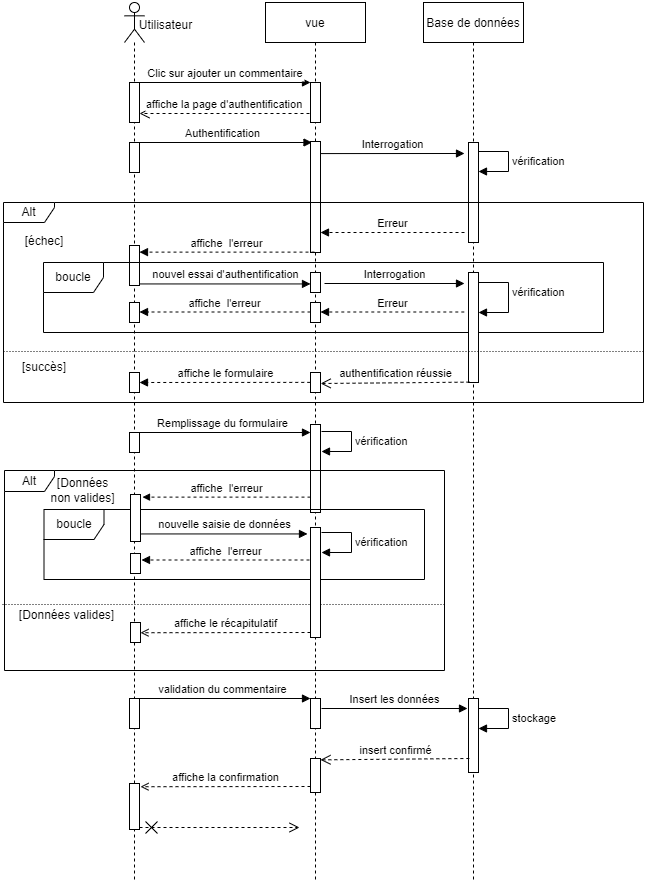

The diagram above was exported from draw.io. Its source (the exported page's mxGraphModel, read from the mxfile embedded in the PNG):
<mxGraphModel dx="1038" dy="481" grid="1" gridSize="10" guides="1" tooltips="1" connect="1" arrows="1" fold="1" page="1" pageScale="1" pageWidth="827" pageHeight="1169" math="0" shadow="0">
  <root>
    <mxCell id="0" />
    <mxCell id="1" parent="0" />
    <mxCell id="wL0E0esEHXv424BmP2_G-1" value="vue" style="shape=umlLifeline;perimeter=lifelinePerimeter;container=1;collapsible=0;recursiveResize=0;shadow=0;strokeWidth=1;rounded=0;" parent="1" vertex="1">
      <mxGeometry x="301" y="43" width="100" height="880" as="geometry" />
    </mxCell>
    <mxCell id="wL0E0esEHXv424BmP2_G-2" value="" style="points=[];perimeter=orthogonalPerimeter;shadow=0;strokeWidth=1;rounded=0;" parent="wL0E0esEHXv424BmP2_G-1" vertex="1">
      <mxGeometry x="45" y="80" width="10" height="40" as="geometry" />
    </mxCell>
    <mxCell id="wL0E0esEHXv424BmP2_G-3" value="" style="html=1;points=[];perimeter=orthogonalPerimeter;rounded=0;" parent="wL0E0esEHXv424BmP2_G-1" vertex="1">
      <mxGeometry x="45" y="139" width="10" height="111" as="geometry" />
    </mxCell>
    <mxCell id="wL0E0esEHXv424BmP2_G-8" value="affiche la confirmation" style="html=1;verticalAlign=bottom;endArrow=open;dashed=1;endSize=6;exitX=0;exitY=0.95;sketch=0;curved=0;" parent="wL0E0esEHXv424BmP2_G-1" edge="1">
      <mxGeometry relative="1" as="geometry">
        <mxPoint x="-125" y="784.22" as="targetPoint" />
        <mxPoint x="45" y="784" as="sourcePoint" />
      </mxGeometry>
    </mxCell>
    <mxCell id="wL0E0esEHXv424BmP2_G-9" value="validation du commentaire" style="html=1;verticalAlign=bottom;endArrow=block;entryX=0;entryY=0;sketch=0;curved=0;" parent="wL0E0esEHXv424BmP2_G-1" edge="1">
      <mxGeometry relative="1" as="geometry">
        <mxPoint x="-131.40909090909088" y="695.9999999999999" as="sourcePoint" />
        <mxPoint x="45" y="695.9999999999999" as="targetPoint" />
      </mxGeometry>
    </mxCell>
    <mxCell id="wL0E0esEHXv424BmP2_G-10" value="" style="html=1;points=[];perimeter=orthogonalPerimeter;rounded=0;sketch=0;" parent="wL0E0esEHXv424BmP2_G-1" vertex="1">
      <mxGeometry x="45" y="696" width="10" height="30" as="geometry" />
    </mxCell>
    <mxCell id="wL0E0esEHXv424BmP2_G-11" value="" style="html=1;points=[];perimeter=orthogonalPerimeter;rounded=0;sketch=0;" parent="wL0E0esEHXv424BmP2_G-1" vertex="1">
      <mxGeometry x="45" y="756" width="10" height="34" as="geometry" />
    </mxCell>
    <mxCell id="dLRUS5SX7wHKLrEOV6dl-24" value="" style="points=[];perimeter=orthogonalPerimeter;shadow=0;strokeWidth=1;rounded=0;" vertex="1" parent="wL0E0esEHXv424BmP2_G-1">
      <mxGeometry x="45" y="422" width="10" height="88" as="geometry" />
    </mxCell>
    <mxCell id="wL0E0esEHXv424BmP2_G-52" value="Remplissage du formulaire" style="html=1;verticalAlign=bottom;endArrow=block;entryX=0;entryY=0;sketch=0;curved=0;" parent="wL0E0esEHXv424BmP2_G-1" edge="1">
      <mxGeometry relative="1" as="geometry">
        <mxPoint x="-131.409090909091" y="429.9999999999999" as="sourcePoint" />
        <mxPoint x="45" y="429.9999999999999" as="targetPoint" />
      </mxGeometry>
    </mxCell>
    <mxCell id="wL0E0esEHXv424BmP2_G-13" value="affiche la page d'authentification" style="verticalAlign=bottom;endArrow=open;dashed=1;endSize=8;exitX=0;exitY=0.95;shadow=0;strokeWidth=1;rounded=0;" parent="1" edge="1">
      <mxGeometry relative="1" as="geometry">
        <mxPoint x="175" y="153.9999999999999" as="targetPoint" />
        <mxPoint x="345" y="153.9999999999999" as="sourcePoint" />
      </mxGeometry>
    </mxCell>
    <mxCell id="wL0E0esEHXv424BmP2_G-14" value="Clic sur ajouter un commentaire" style="verticalAlign=bottom;endArrow=block;entryX=0;entryY=0;shadow=0;strokeWidth=1;rounded=0;" parent="1" target="wL0E0esEHXv424BmP2_G-2" edge="1">
      <mxGeometry relative="1" as="geometry">
        <mxPoint x="175" y="123" as="sourcePoint" />
      </mxGeometry>
    </mxCell>
    <mxCell id="wL0E0esEHXv424BmP2_G-15" value="Base de données" style="shape=umlLifeline;perimeter=lifelinePerimeter;container=1;collapsible=0;recursiveResize=0;shadow=0;strokeWidth=1;rounded=0;" parent="1" vertex="1">
      <mxGeometry x="459" y="43" width="100" height="880" as="geometry" />
    </mxCell>
    <mxCell id="wL0E0esEHXv424BmP2_G-16" value="" style="points=[];perimeter=orthogonalPerimeter;shadow=0;strokeWidth=1;rounded=0;" parent="wL0E0esEHXv424BmP2_G-15" vertex="1">
      <mxGeometry x="45" y="140" width="10" height="100" as="geometry" />
    </mxCell>
    <mxCell id="wL0E0esEHXv424BmP2_G-17" value="vérification" style="edgeStyle=orthogonalEdgeStyle;html=1;align=left;spacingLeft=2;endArrow=block;entryX=1;entryY=0;rounded=0;" parent="wL0E0esEHXv424BmP2_G-15" edge="1">
      <mxGeometry relative="1" as="geometry">
        <mxPoint x="55" y="149" as="sourcePoint" />
        <Array as="points">
          <mxPoint x="85" y="149" />
        </Array>
        <mxPoint x="55" y="169" as="targetPoint" />
      </mxGeometry>
    </mxCell>
    <mxCell id="wL0E0esEHXv424BmP2_G-18" value="Insert les données" style="html=1;verticalAlign=bottom;endArrow=block;rounded=0;" parent="wL0E0esEHXv424BmP2_G-15" edge="1">
      <mxGeometry width="80" relative="1" as="geometry">
        <mxPoint x="-102" y="706" as="sourcePoint" />
        <mxPoint x="44" y="706" as="targetPoint" />
      </mxGeometry>
    </mxCell>
    <mxCell id="wL0E0esEHXv424BmP2_G-19" value="" style="html=1;points=[];perimeter=orthogonalPerimeter;rounded=0;sketch=0;" parent="wL0E0esEHXv424BmP2_G-15" vertex="1">
      <mxGeometry x="45" y="696" width="10" height="74" as="geometry" />
    </mxCell>
    <mxCell id="wL0E0esEHXv424BmP2_G-20" value="stockage" style="edgeStyle=orthogonalEdgeStyle;html=1;align=left;spacingLeft=2;endArrow=block;entryX=1;entryY=0;rounded=0;" parent="wL0E0esEHXv424BmP2_G-15" edge="1">
      <mxGeometry relative="1" as="geometry">
        <mxPoint x="55" y="706" as="sourcePoint" />
        <Array as="points">
          <mxPoint x="85" y="706" />
        </Array>
        <mxPoint x="55" y="726" as="targetPoint" />
      </mxGeometry>
    </mxCell>
    <mxCell id="wL0E0esEHXv424BmP2_G-21" value="" style="shape=umlLifeline;participant=umlActor;perimeter=lifelinePerimeter;whiteSpace=wrap;html=1;container=1;collapsible=0;recursiveResize=0;verticalAlign=top;spacingTop=36;outlineConnect=0;size=40;rounded=0;" parent="1" vertex="1">
      <mxGeometry x="160" y="43" width="20" height="880" as="geometry" />
    </mxCell>
    <mxCell id="wL0E0esEHXv424BmP2_G-22" value="" style="html=1;points=[];perimeter=orthogonalPerimeter;rounded=0;" parent="wL0E0esEHXv424BmP2_G-21" vertex="1">
      <mxGeometry x="5" y="80" width="10" height="40" as="geometry" />
    </mxCell>
    <mxCell id="wL0E0esEHXv424BmP2_G-23" value="" style="html=1;points=[];perimeter=orthogonalPerimeter;rounded=0;" parent="wL0E0esEHXv424BmP2_G-21" vertex="1">
      <mxGeometry x="5" y="140" width="10" height="30" as="geometry" />
    </mxCell>
    <mxCell id="wL0E0esEHXv424BmP2_G-24" value="Authentification" style="html=1;verticalAlign=bottom;endArrow=block;rounded=0;" parent="wL0E0esEHXv424BmP2_G-21" edge="1">
      <mxGeometry width="80" relative="1" as="geometry">
        <mxPoint x="8" y="140" as="sourcePoint" />
        <mxPoint x="187.5" y="140" as="targetPoint" />
      </mxGeometry>
    </mxCell>
    <mxCell id="wL0E0esEHXv424BmP2_G-25" value="" style="html=1;points=[];perimeter=orthogonalPerimeter;sketch=0;" parent="wL0E0esEHXv424BmP2_G-21" vertex="1">
      <mxGeometry x="5" y="430" width="10" height="20" as="geometry" />
    </mxCell>
    <mxCell id="wL0E0esEHXv424BmP2_G-27" value="" style="html=1;points=[];perimeter=orthogonalPerimeter;rounded=0;sketch=0;" parent="wL0E0esEHXv424BmP2_G-21" vertex="1">
      <mxGeometry x="5" y="696" width="10" height="30" as="geometry" />
    </mxCell>
    <mxCell id="wL0E0esEHXv424BmP2_G-28" value="" style="html=1;points=[];perimeter=orthogonalPerimeter;rounded=0;sketch=0;" parent="wL0E0esEHXv424BmP2_G-21" vertex="1">
      <mxGeometry x="5" y="781" width="10" height="46" as="geometry" />
    </mxCell>
    <mxCell id="wL0E0esEHXv424BmP2_G-29" value="" style="endArrow=open;startArrow=cross;endFill=0;startFill=0;endSize=8;startSize=10;html=1;rounded=1;dashed=1;sketch=0;curved=0;" parent="wL0E0esEHXv424BmP2_G-21" edge="1">
      <mxGeometry width="160" relative="1" as="geometry">
        <mxPoint x="15" y="825" as="sourcePoint" />
        <mxPoint x="175" y="825" as="targetPoint" />
      </mxGeometry>
    </mxCell>
    <mxCell id="wL0E0esEHXv424BmP2_G-30" value="Interrogation" style="html=1;verticalAlign=bottom;endArrow=block;exitX=1.008;exitY=0.271;exitDx=0;exitDy=0;exitPerimeter=0;rounded=0;" parent="1" edge="1">
      <mxGeometry width="80" relative="1" as="geometry">
        <mxPoint x="356.0799999999999" y="194.08100000000013" as="sourcePoint" />
        <mxPoint x="500" y="194" as="targetPoint" />
      </mxGeometry>
    </mxCell>
    <mxCell id="wL0E0esEHXv424BmP2_G-31" value="Alt" style="shape=umlFrame;whiteSpace=wrap;html=1;shadow=0;rounded=0;width=51;height=20;" parent="1" vertex="1">
      <mxGeometry x="39" y="243" width="640" height="200" as="geometry" />
    </mxCell>
    <mxCell id="wL0E0esEHXv424BmP2_G-32" value="Erreur" style="html=1;verticalAlign=bottom;endArrow=block;dashed=1;rounded=0;" parent="1" edge="1">
      <mxGeometry width="80" relative="1" as="geometry">
        <mxPoint x="500" y="273" as="sourcePoint" />
        <mxPoint x="356" y="273" as="targetPoint" />
      </mxGeometry>
    </mxCell>
    <mxCell id="wL0E0esEHXv424BmP2_G-33" value="" style="html=1;points=[];perimeter=orthogonalPerimeter;shadow=0;rounded=0;" parent="1" vertex="1">
      <mxGeometry x="165" y="286" width="10" height="40" as="geometry" />
    </mxCell>
    <mxCell id="wL0E0esEHXv424BmP2_G-34" value="affiche&amp;nbsp; l'erreur" style="html=1;verticalAlign=bottom;endArrow=block;rounded=0;dashed=1;" parent="1" edge="1">
      <mxGeometry width="80" relative="1" as="geometry">
        <mxPoint x="350" y="292.62" as="sourcePoint" />
        <mxPoint x="175" y="292.62" as="targetPoint" />
      </mxGeometry>
    </mxCell>
    <mxCell id="wL0E0esEHXv424BmP2_G-35" value="boucle" style="shape=umlFrame;whiteSpace=wrap;html=1;shadow=0;rounded=0;" parent="1" vertex="1">
      <mxGeometry x="79" y="303" width="560" height="70" as="geometry" />
    </mxCell>
    <mxCell id="wL0E0esEHXv424BmP2_G-36" value="[échec]" style="text;html=1;strokeColor=none;fillColor=none;align=center;verticalAlign=middle;whiteSpace=wrap;shadow=0;rounded=0;" parent="1" vertex="1">
      <mxGeometry x="50" y="267" width="60" height="30" as="geometry" />
    </mxCell>
    <mxCell id="wL0E0esEHXv424BmP2_G-37" value="[succès]" style="text;html=1;strokeColor=none;fillColor=none;align=center;verticalAlign=middle;whiteSpace=wrap;shadow=0;rounded=0;" parent="1" vertex="1">
      <mxGeometry x="50" y="393" width="60" height="30" as="geometry" />
    </mxCell>
    <mxCell id="wL0E0esEHXv424BmP2_G-38" value="" style="html=1;points=[];perimeter=orthogonalPerimeter;shadow=0;rounded=0;" parent="1" vertex="1">
      <mxGeometry x="346" y="313" width="10" height="20" as="geometry" />
    </mxCell>
    <mxCell id="wL0E0esEHXv424BmP2_G-39" value="nouvel essai d'authentification" style="html=1;verticalAlign=bottom;endArrow=block;rounded=0;" parent="1" edge="1">
      <mxGeometry width="80" relative="1" as="geometry">
        <mxPoint x="175" y="324.44" as="sourcePoint" />
        <mxPoint x="346" y="324.44000000000005" as="targetPoint" />
      </mxGeometry>
    </mxCell>
    <mxCell id="wL0E0esEHXv424BmP2_G-40" value="" style="html=1;points=[];perimeter=orthogonalPerimeter;shadow=0;rounded=0;" parent="1" vertex="1">
      <mxGeometry x="504" y="313" width="10" height="110" as="geometry" />
    </mxCell>
    <mxCell id="wL0E0esEHXv424BmP2_G-41" value="Interrogation" style="html=1;verticalAlign=bottom;endArrow=block;rounded=0;" parent="1" edge="1">
      <mxGeometry width="80" relative="1" as="geometry">
        <mxPoint x="360" y="324" as="sourcePoint" />
        <mxPoint x="500" y="324.00100000000003" as="targetPoint" />
      </mxGeometry>
    </mxCell>
    <mxCell id="wL0E0esEHXv424BmP2_G-42" value="vérification" style="edgeStyle=orthogonalEdgeStyle;html=1;align=left;spacingLeft=2;endArrow=block;entryX=1;entryY=0;rounded=0;" parent="1" edge="1">
      <mxGeometry relative="1" as="geometry">
        <mxPoint x="514" y="333" as="sourcePoint" />
        <Array as="points">
          <mxPoint x="514" y="323" />
          <mxPoint x="544" y="323" />
          <mxPoint x="544" y="353" />
        </Array>
        <mxPoint x="514" y="353" as="targetPoint" />
      </mxGeometry>
    </mxCell>
    <mxCell id="wL0E0esEHXv424BmP2_G-43" value="Erreur" style="html=1;verticalAlign=bottom;endArrow=block;exitX=0.72;exitY=0.125;exitDx=0;exitDy=0;exitPerimeter=0;dashed=1;rounded=0;" parent="1" edge="1">
      <mxGeometry width="80" relative="1" as="geometry">
        <mxPoint x="499.8000000000002" y="352.5" as="sourcePoint" />
        <mxPoint x="356" y="352.5" as="targetPoint" />
      </mxGeometry>
    </mxCell>
    <mxCell id="wL0E0esEHXv424BmP2_G-44" value="" style="html=1;points=[];perimeter=orthogonalPerimeter;shadow=0;rounded=0;" parent="1" vertex="1">
      <mxGeometry x="346" y="343" width="10" height="20" as="geometry" />
    </mxCell>
    <mxCell id="wL0E0esEHXv424BmP2_G-45" value="" style="html=1;points=[];perimeter=orthogonalPerimeter;shadow=0;rounded=0;" parent="1" vertex="1">
      <mxGeometry x="165" y="343" width="10" height="20" as="geometry" />
    </mxCell>
    <mxCell id="wL0E0esEHXv424BmP2_G-46" value="affiche&amp;nbsp; l'erreur" style="html=1;verticalAlign=bottom;endArrow=block;rounded=0;dashed=1;" parent="1" edge="1">
      <mxGeometry width="80" relative="1" as="geometry">
        <mxPoint x="346" y="352.5" as="sourcePoint" />
        <mxPoint x="175" y="352.5" as="targetPoint" />
      </mxGeometry>
    </mxCell>
    <mxCell id="wL0E0esEHXv424BmP2_G-47" value="" style="line;strokeWidth=1;fillColor=none;align=left;verticalAlign=middle;spacingTop=-1;spacingLeft=3;spacingRight=3;rotatable=0;labelPosition=right;points=[];portConstraint=eastwest;shadow=0;dashed=1;dashPattern=1 2;rounded=0;" parent="1" vertex="1">
      <mxGeometry x="39" y="388" width="641" height="8" as="geometry" />
    </mxCell>
    <mxCell id="wL0E0esEHXv424BmP2_G-48" value="" style="html=1;points=[];perimeter=orthogonalPerimeter;shadow=0;rounded=0;" parent="1" vertex="1">
      <mxGeometry x="346" y="413" width="10" height="20" as="geometry" />
    </mxCell>
    <mxCell id="wL0E0esEHXv424BmP2_G-49" value="authentification réussie" style="html=1;verticalAlign=bottom;endArrow=open;dashed=1;endSize=8;entryX=1.014;entryY=0.55;entryDx=0;entryDy=0;entryPerimeter=0;rounded=0;" parent="1" target="wL0E0esEHXv424BmP2_G-48" edge="1">
      <mxGeometry relative="1" as="geometry">
        <mxPoint x="505" y="422.64" as="sourcePoint" />
        <mxPoint x="425" y="422.64" as="targetPoint" />
      </mxGeometry>
    </mxCell>
    <mxCell id="wL0E0esEHXv424BmP2_G-50" value="" style="html=1;points=[];perimeter=orthogonalPerimeter;shadow=0;rounded=0;" parent="1" vertex="1">
      <mxGeometry x="165" y="413" width="10" height="20" as="geometry" />
    </mxCell>
    <mxCell id="wL0E0esEHXv424BmP2_G-51" value="affiche le formulaire" style="html=1;verticalAlign=bottom;endArrow=block;rounded=0;exitX=-0.024;exitY=0.494;exitDx=0;exitDy=0;exitPerimeter=0;dashed=1;" parent="1" source="wL0E0esEHXv424BmP2_G-48" edge="1">
      <mxGeometry width="80" relative="1" as="geometry">
        <mxPoint x="340" y="423" as="sourcePoint" />
        <mxPoint x="175" y="423" as="targetPoint" />
      </mxGeometry>
    </mxCell>
    <mxCell id="wL0E0esEHXv424BmP2_G-53" value="insert confirmé" style="html=1;verticalAlign=bottom;endArrow=open;dashed=1;endSize=8;entryX=1.014;entryY=0.55;entryDx=0;entryDy=0;entryPerimeter=0;rounded=0;" parent="1" edge="1">
      <mxGeometry relative="1" as="geometry">
        <mxPoint x="504.86" y="799" as="sourcePoint" />
        <mxPoint x="356.0000000000001" y="800.3600000000001" as="targetPoint" />
      </mxGeometry>
    </mxCell>
    <mxCell id="wL0E0esEHXv424BmP2_G-54" value="Utilisateur" style="text;html=1;strokeColor=none;fillColor=none;align=center;verticalAlign=middle;whiteSpace=wrap;rounded=0;sketch=0;" parent="1" vertex="1">
      <mxGeometry x="173" y="51" width="57" height="30" as="geometry" />
    </mxCell>
    <mxCell id="dLRUS5SX7wHKLrEOV6dl-25" value="vérification" style="edgeStyle=orthogonalEdgeStyle;html=1;align=left;spacingLeft=2;endArrow=block;entryX=1;entryY=0;rounded=0;" edge="1" parent="1">
      <mxGeometry relative="1" as="geometry">
        <mxPoint x="357" y="472" as="sourcePoint" />
        <Array as="points">
          <mxPoint x="387" y="472" />
        </Array>
        <mxPoint x="357" y="492" as="targetPoint" />
      </mxGeometry>
    </mxCell>
    <mxCell id="dLRUS5SX7wHKLrEOV6dl-26" value="Alt" style="shape=umlFrame;whiteSpace=wrap;html=1;shadow=0;rounded=0;width=50;height=21;" vertex="1" parent="1">
      <mxGeometry x="40" y="511" width="440" height="200" as="geometry" />
    </mxCell>
    <mxCell id="dLRUS5SX7wHKLrEOV6dl-27" value="boucle" style="shape=umlFrame;whiteSpace=wrap;html=1;shadow=0;rounded=0;" vertex="1" parent="1">
      <mxGeometry x="79.5" y="550" width="380.5" height="70" as="geometry" />
    </mxCell>
    <mxCell id="dLRUS5SX7wHKLrEOV6dl-28" value="" style="line;strokeWidth=1;fillColor=none;align=left;verticalAlign=middle;spacingTop=-1;spacingLeft=3;spacingRight=3;rotatable=0;labelPosition=right;points=[];portConstraint=eastwest;shadow=0;dashed=1;dashPattern=1 2;rounded=0;" vertex="1" parent="1">
      <mxGeometry x="38" y="641" width="442" height="8" as="geometry" />
    </mxCell>
    <mxCell id="dLRUS5SX7wHKLrEOV6dl-29" value="[Données non valides]" style="text;html=1;strokeColor=none;fillColor=none;align=center;verticalAlign=middle;whiteSpace=wrap;shadow=0;rounded=0;" vertex="1" parent="1">
      <mxGeometry x="82" y="516" width="73" height="30" as="geometry" />
    </mxCell>
    <mxCell id="dLRUS5SX7wHKLrEOV6dl-30" value="affiche&amp;nbsp; l'erreur" style="html=1;verticalAlign=bottom;endArrow=block;rounded=0;dashed=1;endSize=5;" edge="1" parent="1">
      <mxGeometry width="80" relative="1" as="geometry">
        <mxPoint x="346" y="537.62" as="sourcePoint" />
        <mxPoint x="178" y="537.62" as="targetPoint" />
      </mxGeometry>
    </mxCell>
    <mxCell id="dLRUS5SX7wHKLrEOV6dl-31" value="" style="html=1;points=[];perimeter=orthogonalPerimeter;shadow=0;rounded=0;" vertex="1" parent="1">
      <mxGeometry x="166" y="535" width="10" height="47" as="geometry" />
    </mxCell>
    <mxCell id="dLRUS5SX7wHKLrEOV6dl-32" value="nouvelle saisie de données" style="html=1;verticalAlign=bottom;endArrow=block;rounded=0;" edge="1" parent="1">
      <mxGeometry width="80" relative="1" as="geometry">
        <mxPoint x="177" y="574.44" as="sourcePoint" />
        <mxPoint x="343" y="574.44" as="targetPoint" />
      </mxGeometry>
    </mxCell>
    <mxCell id="dLRUS5SX7wHKLrEOV6dl-33" value="" style="html=1;points=[];perimeter=orthogonalPerimeter;shadow=0;rounded=0;" vertex="1" parent="1">
      <mxGeometry x="346" y="568" width="10" height="110" as="geometry" />
    </mxCell>
    <mxCell id="dLRUS5SX7wHKLrEOV6dl-34" value="vérification" style="edgeStyle=orthogonalEdgeStyle;html=1;align=left;spacingLeft=2;endArrow=block;entryX=1;entryY=0;rounded=0;" edge="1" parent="1">
      <mxGeometry relative="1" as="geometry">
        <mxPoint x="357" y="573" as="sourcePoint" />
        <Array as="points">
          <mxPoint x="387" y="573" />
        </Array>
        <mxPoint x="357" y="593" as="targetPoint" />
      </mxGeometry>
    </mxCell>
    <mxCell id="dLRUS5SX7wHKLrEOV6dl-35" value="affiche&amp;nbsp; l'erreur" style="html=1;verticalAlign=bottom;endArrow=block;rounded=0;dashed=1;" edge="1" parent="1">
      <mxGeometry width="80" relative="1" as="geometry">
        <mxPoint x="345" y="600.5" as="sourcePoint" />
        <mxPoint x="177" y="600.5" as="targetPoint" />
      </mxGeometry>
    </mxCell>
    <mxCell id="dLRUS5SX7wHKLrEOV6dl-36" value="" style="html=1;points=[];perimeter=orthogonalPerimeter;shadow=0;rounded=0;" vertex="1" parent="1">
      <mxGeometry x="166" y="594" width="10" height="20" as="geometry" />
    </mxCell>
    <mxCell id="dLRUS5SX7wHKLrEOV6dl-37" value="[Données valides]" style="text;html=1;strokeColor=none;fillColor=none;align=center;verticalAlign=middle;whiteSpace=wrap;shadow=0;rounded=0;" vertex="1" parent="1">
      <mxGeometry x="50" y="641" width="105" height="30" as="geometry" />
    </mxCell>
    <mxCell id="wL0E0esEHXv424BmP2_G-5" value="affiche le récapitulatif" style="html=1;verticalAlign=bottom;endArrow=open;dashed=1;endSize=6;exitX=0;exitY=0.95;sketch=0;curved=0;" parent="1" edge="1">
      <mxGeometry relative="1" as="geometry">
        <mxPoint x="176" y="673.22" as="targetPoint" />
        <mxPoint x="346" y="672.9999999999998" as="sourcePoint" />
      </mxGeometry>
    </mxCell>
    <mxCell id="dLRUS5SX7wHKLrEOV6dl-38" value="" style="html=1;points=[];perimeter=orthogonalPerimeter;shadow=0;rounded=0;" vertex="1" parent="1">
      <mxGeometry x="166" y="663" width="10" height="20" as="geometry" />
    </mxCell>
  </root>
</mxGraphModel>